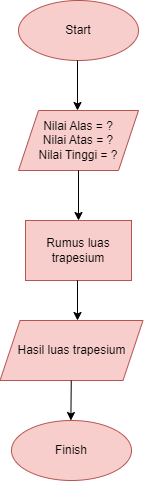

The diagram above was exported from draw.io. Its source (the exported page's mxGraphModel, read from the mxfile embedded in the PNG):
<mxGraphModel dx="1257" dy="599" grid="1" gridSize="10" guides="1" tooltips="1" connect="1" arrows="1" fold="1" page="1" pageScale="1" pageWidth="827" pageHeight="1169" math="0" shadow="0">
  <root>
    <mxCell id="0" />
    <mxCell id="1" parent="0" />
    <mxCell id="_banwhGn9l-rvutbS8oz-1" value="Start" style="ellipse;whiteSpace=wrap;html=1;fillColor=#f8cecc;strokeColor=#b85450;" vertex="1" parent="1">
      <mxGeometry x="354" y="20" width="120" height="60" as="geometry" />
    </mxCell>
    <mxCell id="_banwhGn9l-rvutbS8oz-2" value="" style="endArrow=classic;html=1;rounded=0;" edge="1" parent="1">
      <mxGeometry width="50" height="50" relative="1" as="geometry">
        <mxPoint x="413" y="80" as="sourcePoint" />
        <mxPoint x="413" y="130" as="targetPoint" />
      </mxGeometry>
    </mxCell>
    <mxCell id="_banwhGn9l-rvutbS8oz-3" value="Nilai Alas = ?&lt;br&gt;Nilai Atas = ?&lt;br&gt;Nilai Tinggi = ?" style="shape=parallelogram;perimeter=parallelogramPerimeter;whiteSpace=wrap;html=1;fixedSize=1;fillColor=#f8cecc;strokeColor=#b85450;" vertex="1" parent="1">
      <mxGeometry x="354" y="130" width="120" height="60" as="geometry" />
    </mxCell>
    <mxCell id="_banwhGn9l-rvutbS8oz-4" value="" style="endArrow=classic;html=1;rounded=0;" edge="1" parent="1">
      <mxGeometry width="50" height="50" relative="1" as="geometry">
        <mxPoint x="414" y="190" as="sourcePoint" />
        <mxPoint x="414" y="240" as="targetPoint" />
      </mxGeometry>
    </mxCell>
    <mxCell id="_banwhGn9l-rvutbS8oz-5" value="Rumus luas trapesium" style="rounded=0;whiteSpace=wrap;html=1;fillColor=#f8cecc;strokeColor=#b85450;" vertex="1" parent="1">
      <mxGeometry x="361" y="240" width="106" height="60" as="geometry" />
    </mxCell>
    <mxCell id="_banwhGn9l-rvutbS8oz-6" value="" style="endArrow=classic;html=1;rounded=0;" edge="1" parent="1">
      <mxGeometry width="50" height="50" relative="1" as="geometry">
        <mxPoint x="413" y="300" as="sourcePoint" />
        <mxPoint x="413" y="340" as="targetPoint" />
      </mxGeometry>
    </mxCell>
    <mxCell id="_banwhGn9l-rvutbS8oz-7" value="Hasil luas trapesium" style="shape=parallelogram;perimeter=parallelogramPerimeter;whiteSpace=wrap;html=1;fixedSize=1;fillColor=#f8cecc;strokeColor=#b85450;" vertex="1" parent="1">
      <mxGeometry x="335.5" y="340" width="143" height="60" as="geometry" />
    </mxCell>
    <mxCell id="_banwhGn9l-rvutbS8oz-8" value="" style="endArrow=classic;html=1;rounded=0;" edge="1" parent="1">
      <mxGeometry width="50" height="50" relative="1" as="geometry">
        <mxPoint x="406.76" y="400" as="sourcePoint" />
        <mxPoint x="406.38" y="440" as="targetPoint" />
      </mxGeometry>
    </mxCell>
    <mxCell id="_banwhGn9l-rvutbS8oz-9" value="Finish" style="ellipse;whiteSpace=wrap;html=1;fillColor=#f8cecc;strokeColor=#b85450;" vertex="1" parent="1">
      <mxGeometry x="347" y="440" width="120" height="60" as="geometry" />
    </mxCell>
  </root>
</mxGraphModel>